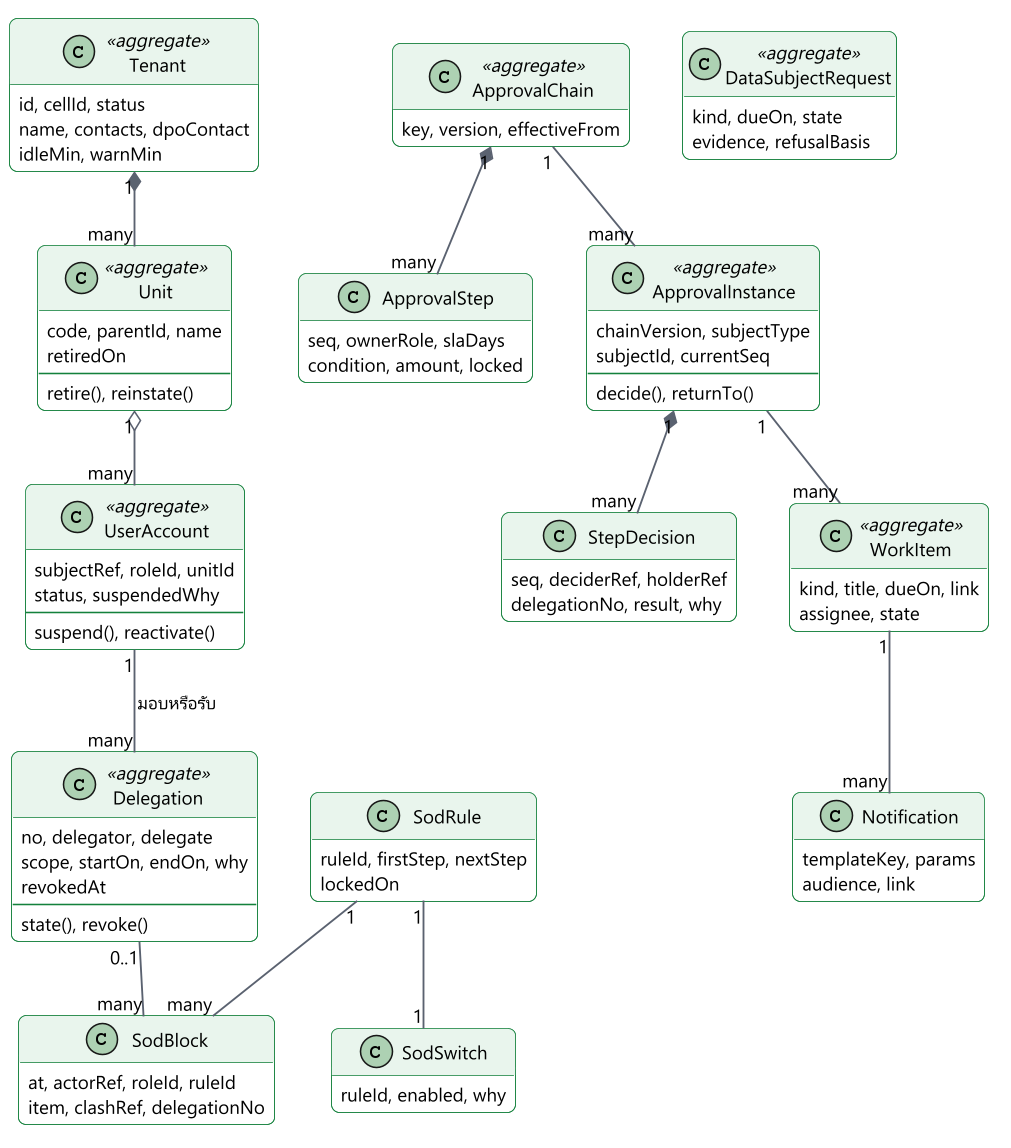

The diagram above was rendered by PlantUML. Its source (embedded in the PNG):
@startuml
!include include/common.puml
' title.th: แบบจำลองโดเมนของ platform
' title.en: The platform domain model
' desc.th: aggregate หลักคือ Tenant, Unit, UserAccount, Delegation, ApprovalChain, ApprovalInstance, WorkItem และ DataSubjectRequest ผู้ใช้ถือบทบาทหนึ่งบทบาทและหน่วยงานหนึ่งหน่วย การมอบอำนาจผูกผู้ใช้สองคน กฎแยกหน้าที่มาจากแคตตาล็อกในโค้ดและมีสวิตช์ของ tenant
' desc.en: The main aggregates are Tenant, Unit, UserAccount, Delegation, ApprovalChain, ApprovalInstance, WorkItem and DataSubjectRequest. A user holds one role and one unit. A delegation joins two users. Duty rules come from a catalogue in code, with a tenant switch.
skinparam nodesep 34
skinparam ranksep 46
skinparam defaultTextAlignment left
hide empty methods
class Tenant <<aggregate>> {
  id, cellId, status
  name, contacts, dpoContact
  idleMin, warnMin
}
class Unit <<aggregate>> {
  code, parentId, name
  retiredOn
  --
  retire(), reinstate()
}
class UserAccount <<aggregate>> {
  subjectRef, roleId, unitId
  status, suspendedWhy
  --
  suspend(), reactivate()
}
class Delegation <<aggregate>> {
  no, delegator, delegate
  scope, startOn, endOn, why
  revokedAt
  --
  state(), revoke()
}
class SodRule {
  ruleId, firstStep, nextStep
  lockedOn
}
class SodSwitch {
  ruleId, enabled, why
}
class SodBlock {
  at, actorRef, roleId, ruleId
  item, clashRef, delegationNo
}
class ApprovalChain <<aggregate>> {
  key, version, effectiveFrom
}
class ApprovalStep {
  seq, ownerRole, slaDays
  condition, amount, locked
}
class ApprovalInstance <<aggregate>> {
  chainVersion, subjectType
  subjectId, currentSeq
  --
  decide(), returnTo()
}
class StepDecision {
  seq, deciderRef, holderRef
  delegationNo, result, why
}
class WorkItem <<aggregate>> {
  kind, title, dueOn, link
  assignee, state
}
class Notification {
  templateKey, params
  audience, link
}
class DataSubjectRequest <<aggregate>> {
  kind, dueOn, state
  evidence, refusalBasis
}
Tenant "1" *-- "many" Unit
Unit "1" o-- "many" UserAccount
UserAccount "1" -- "many" Delegation : $t("มอบหรือรับ", "gives or receives")
SodRule "1" -- "1" SodSwitch
SodRule "1" -- "many" SodBlock
Delegation "0..1" -- "many" SodBlock
ApprovalChain "1" *-- "many" ApprovalStep
ApprovalChain "1" -- "many" ApprovalInstance
ApprovalInstance "1" *-- "many" StepDecision
ApprovalInstance "1" -- "many" WorkItem
WorkItem "1" -- "many" Notification
@enduml